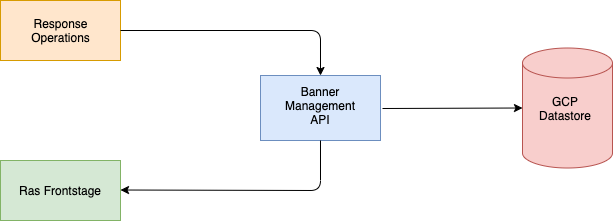

The diagram above was exported from draw.io. Its source (the exported page's mxGraphModel, read from the mxfile embedded in the PNG):
<mxGraphModel dx="1186" dy="663" grid="0" gridSize="10" guides="1" tooltips="1" connect="1" arrows="1" fold="1" page="1" pageScale="1" pageWidth="827" pageHeight="1169" math="0" shadow="0">
  <root>
    <mxCell id="0" />
    <mxCell id="1" parent="0" />
    <mxCell id="fo71RAviz663LGgI-jx4-2" value="" style="rounded=0;whiteSpace=wrap;html=1;fillColor=#dae8fc;strokeColor=#6c8ebf;" vertex="1" parent="1">
      <mxGeometry x="340" y="165" width="120" height="65" as="geometry" />
    </mxCell>
    <mxCell id="fo71RAviz663LGgI-jx4-3" value="" style="rounded=0;whiteSpace=wrap;html=1;fillColor=#ffe6cc;strokeColor=#d79b00;" vertex="1" parent="1">
      <mxGeometry x="80" y="90" width="120" height="60" as="geometry" />
    </mxCell>
    <mxCell id="fo71RAviz663LGgI-jx4-4" value="Ras Frontstage" style="rounded=0;whiteSpace=wrap;html=1;fillColor=#d5e8d4;strokeColor=#82b366;" vertex="1" parent="1">
      <mxGeometry x="80" y="250" width="120" height="60" as="geometry" />
    </mxCell>
    <object label="" placeholders="1" GCP-Datastore="GCP-Datastore" id="fo71RAviz663LGgI-jx4-1">
      <mxCell style="shape=cylinder3;html=1;boundedLbl=1;backgroundOutline=1;size=15;whiteSpace=wrap;fillColor=#f8cecc;strokeColor=#b85450;" vertex="1" parent="1">
        <mxGeometry x="602" y="137.5" width="90" height="120" as="geometry" />
      </mxCell>
    </object>
    <mxCell id="fo71RAviz663LGgI-jx4-5" value="GCP Datastore&lt;br&gt;" style="text;html=1;strokeColor=none;fillColor=none;align=center;verticalAlign=middle;whiteSpace=wrap;rounded=0;" vertex="1" parent="1">
      <mxGeometry x="615" y="182.5" width="60" height="30" as="geometry" />
    </mxCell>
    <mxCell id="fo71RAviz663LGgI-jx4-6" value="Banner Management API" style="text;html=1;strokeColor=none;fillColor=none;align=center;verticalAlign=middle;whiteSpace=wrap;rounded=0;" vertex="1" parent="1">
      <mxGeometry x="360" y="180" width="80" height="30" as="geometry" />
    </mxCell>
    <mxCell id="fo71RAviz663LGgI-jx4-7" value="Response Operations" style="text;html=1;strokeColor=none;fillColor=none;align=center;verticalAlign=middle;whiteSpace=wrap;rounded=0;" vertex="1" parent="1">
      <mxGeometry x="97.5" y="95" width="85" height="50" as="geometry" />
    </mxCell>
    <mxCell id="fo71RAviz663LGgI-jx4-11" value="" style="endArrow=classic;html=1;exitX=0.5;exitY=1;exitDx=0;exitDy=0;" edge="1" parent="1" source="fo71RAviz663LGgI-jx4-2">
      <mxGeometry width="50" height="50" relative="1" as="geometry">
        <mxPoint x="372" y="279.5" as="sourcePoint" />
        <mxPoint x="200" y="279.5" as="targetPoint" />
        <Array as="points">
          <mxPoint x="400" y="280" />
        </Array>
      </mxGeometry>
    </mxCell>
    <mxCell id="fo71RAviz663LGgI-jx4-12" value="" style="endArrow=classic;html=1;entryX=0;entryY=0.5;entryDx=0;entryDy=0;entryPerimeter=0;" edge="1" parent="1" target="fo71RAviz663LGgI-jx4-1">
      <mxGeometry width="50" height="50" relative="1" as="geometry">
        <mxPoint x="462" y="198" as="sourcePoint" />
        <mxPoint x="554" y="138" as="targetPoint" />
      </mxGeometry>
    </mxCell>
    <mxCell id="fo71RAviz663LGgI-jx4-14" value="" style="endArrow=classic;html=1;exitX=1;exitY=0.5;exitDx=0;exitDy=0;entryX=0.5;entryY=0;entryDx=0;entryDy=0;" edge="1" parent="1" source="fo71RAviz663LGgI-jx4-3" target="fo71RAviz663LGgI-jx4-2">
      <mxGeometry width="50" height="50" relative="1" as="geometry">
        <mxPoint x="400" y="162" as="sourcePoint" />
        <mxPoint x="382" y="101" as="targetPoint" />
        <Array as="points">
          <mxPoint x="400" y="120" />
        </Array>
      </mxGeometry>
    </mxCell>
  </root>
</mxGraphModel>